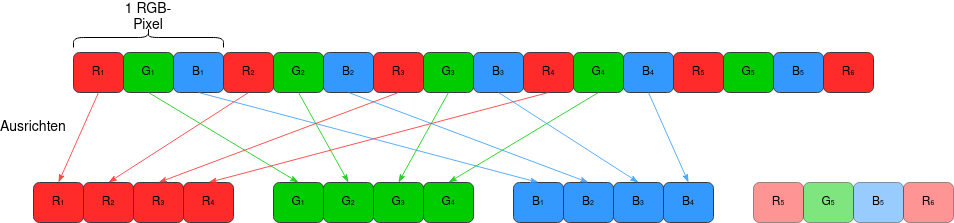

The diagram above was exported from draw.io. Its source (the exported page's mxGraphModel, read from the mxfile embedded in the PNG):
<mxGraphModel dx="909" dy="530" grid="1" gridSize="10" guides="1" tooltips="1" connect="1" arrows="1" fold="1" page="1" pageScale="1" pageWidth="1169" pageHeight="827" math="0" shadow="0">
  <root>
    <mxCell id="0" />
    <mxCell id="1" parent="0" />
    <mxCell id="Kvq_jtvLmPsGuAaBew4n-1" value="R&lt;font style=&quot;font-size: 7px;&quot;&gt;1&lt;/font&gt;" style="rounded=1;whiteSpace=wrap;html=1;fillColor=#FF2B2B;strokeColor=#36393d;" vertex="1" parent="1">
      <mxGeometry x="80" y="140" width="50" height="40" as="geometry" />
    </mxCell>
    <mxCell id="Kvq_jtvLmPsGuAaBew4n-2" value="G&lt;font style=&quot;font-size: 7px;&quot;&gt;1&lt;/font&gt;" style="rounded=1;whiteSpace=wrap;html=1;fillColor=#00CC00;strokeColor=#36393d;" vertex="1" parent="1">
      <mxGeometry x="130" y="140" width="50" height="40" as="geometry" />
    </mxCell>
    <mxCell id="Kvq_jtvLmPsGuAaBew4n-3" value="B&lt;font style=&quot;font-size: 7px;&quot;&gt;1&lt;/font&gt;" style="rounded=1;whiteSpace=wrap;html=1;fillColor=#3399FF;strokeColor=#36393d;" vertex="1" parent="1">
      <mxGeometry x="180" y="140" width="50" height="40" as="geometry" />
    </mxCell>
    <mxCell id="Kvq_jtvLmPsGuAaBew4n-4" value="R&lt;font style=&quot;font-size: 7px;&quot;&gt;2&lt;/font&gt;" style="rounded=1;whiteSpace=wrap;html=1;fillColor=#FF2B2B;strokeColor=#36393d;" vertex="1" parent="1">
      <mxGeometry x="230" y="140" width="50" height="40" as="geometry" />
    </mxCell>
    <mxCell id="Kvq_jtvLmPsGuAaBew4n-5" value="G&lt;font style=&quot;font-size: 7px;&quot;&gt;2&lt;/font&gt;" style="rounded=1;whiteSpace=wrap;html=1;fillColor=#00CC00;strokeColor=#36393d;" vertex="1" parent="1">
      <mxGeometry x="280" y="140" width="50" height="40" as="geometry" />
    </mxCell>
    <mxCell id="Kvq_jtvLmPsGuAaBew4n-6" value="B&lt;font style=&quot;font-size: 7px;&quot;&gt;2&lt;/font&gt;" style="rounded=1;whiteSpace=wrap;html=1;fillColor=#3399FF;strokeColor=#36393d;" vertex="1" parent="1">
      <mxGeometry x="330" y="140" width="50" height="40" as="geometry" />
    </mxCell>
    <mxCell id="Kvq_jtvLmPsGuAaBew4n-7" value="R&lt;font style=&quot;font-size: 7px;&quot;&gt;4&lt;/font&gt;" style="rounded=1;whiteSpace=wrap;html=1;fillColor=#FF2B2B;strokeColor=#36393d;" vertex="1" parent="1">
      <mxGeometry x="530" y="140" width="50" height="40" as="geometry" />
    </mxCell>
    <mxCell id="Kvq_jtvLmPsGuAaBew4n-8" value="G&lt;font style=&quot;font-size: 7px;&quot;&gt;4&lt;/font&gt;" style="rounded=1;whiteSpace=wrap;html=1;fillColor=#00CC00;strokeColor=#36393d;" vertex="1" parent="1">
      <mxGeometry x="580" y="140" width="50" height="40" as="geometry" />
    </mxCell>
    <mxCell id="Kvq_jtvLmPsGuAaBew4n-9" value="B&lt;font style=&quot;font-size: 7px;&quot;&gt;4&lt;/font&gt;" style="rounded=1;whiteSpace=wrap;html=1;fillColor=#3399FF;strokeColor=#36393d;" vertex="1" parent="1">
      <mxGeometry x="630" y="140" width="50" height="40" as="geometry" />
    </mxCell>
    <mxCell id="Kvq_jtvLmPsGuAaBew4n-10" value="R&lt;font style=&quot;font-size: 7px;&quot;&gt;6&lt;/font&gt;" style="rounded=1;whiteSpace=wrap;html=1;fillColor=#FF2B2B;strokeColor=#36393d;" vertex="1" parent="1">
      <mxGeometry x="830" y="140" width="50" height="40" as="geometry" />
    </mxCell>
    <mxCell id="Kvq_jtvLmPsGuAaBew4n-13" value="R&lt;font style=&quot;font-size: 7px;&quot;&gt;5&lt;/font&gt;" style="rounded=1;whiteSpace=wrap;html=1;fillColor=#FF2B2B;strokeColor=#36393d;" vertex="1" parent="1">
      <mxGeometry x="680" y="140" width="50" height="40" as="geometry" />
    </mxCell>
    <mxCell id="Kvq_jtvLmPsGuAaBew4n-14" value="G&lt;font style=&quot;font-size: 7px;&quot;&gt;5&lt;/font&gt;" style="rounded=1;whiteSpace=wrap;html=1;fillColor=#00CC00;strokeColor=#36393d;" vertex="1" parent="1">
      <mxGeometry x="730" y="140" width="50" height="40" as="geometry" />
    </mxCell>
    <mxCell id="Kvq_jtvLmPsGuAaBew4n-15" value="B&lt;font style=&quot;font-size: 7px;&quot;&gt;5&lt;/font&gt;" style="rounded=1;whiteSpace=wrap;html=1;fillColor=#3399FF;strokeColor=#36393d;" vertex="1" parent="1">
      <mxGeometry x="780" y="140" width="50" height="40" as="geometry" />
    </mxCell>
    <mxCell id="Kvq_jtvLmPsGuAaBew4n-16" value="R&lt;font style=&quot;font-size: 7px;&quot;&gt;3&lt;/font&gt;" style="rounded=1;whiteSpace=wrap;html=1;fillColor=#FF2B2B;strokeColor=#36393d;" vertex="1" parent="1">
      <mxGeometry x="380" y="140" width="50" height="40" as="geometry" />
    </mxCell>
    <mxCell id="Kvq_jtvLmPsGuAaBew4n-17" value="G&lt;font style=&quot;font-size: 7px;&quot;&gt;3&lt;/font&gt;" style="rounded=1;whiteSpace=wrap;html=1;fillColor=#00CC00;strokeColor=#36393d;" vertex="1" parent="1">
      <mxGeometry x="430" y="140" width="50" height="40" as="geometry" />
    </mxCell>
    <mxCell id="Kvq_jtvLmPsGuAaBew4n-18" value="B&lt;font style=&quot;font-size: 7px;&quot;&gt;3&lt;/font&gt;" style="rounded=1;whiteSpace=wrap;html=1;fillColor=#3399FF;strokeColor=#36393d;" vertex="1" parent="1">
      <mxGeometry x="480" y="140" width="50" height="40" as="geometry" />
    </mxCell>
    <mxCell id="Kvq_jtvLmPsGuAaBew4n-19" value="R&lt;font style=&quot;font-size: 7px;&quot;&gt;1&lt;/font&gt;" style="rounded=1;whiteSpace=wrap;html=1;fillColor=#FF2B2B;strokeColor=#36393d;" vertex="1" parent="1">
      <mxGeometry x="40" y="270" width="50" height="40" as="geometry" />
    </mxCell>
    <mxCell id="Kvq_jtvLmPsGuAaBew4n-20" value="R&lt;font style=&quot;font-size: 7px;&quot;&gt;2&lt;/font&gt;" style="rounded=1;whiteSpace=wrap;html=1;fillColor=#FF2B2B;strokeColor=#36393d;gradientColor=none;fillStyle=auto;glass=0;shadow=0;" vertex="1" parent="1">
      <mxGeometry x="90" y="270" width="50" height="40" as="geometry" />
    </mxCell>
    <mxCell id="Kvq_jtvLmPsGuAaBew4n-21" value="R&lt;font style=&quot;font-size: 7px;&quot;&gt;4&lt;/font&gt;" style="rounded=1;whiteSpace=wrap;html=1;fillColor=#FF2B2B;strokeColor=#36393d;" vertex="1" parent="1">
      <mxGeometry x="190" y="270" width="50" height="40" as="geometry" />
    </mxCell>
    <mxCell id="Kvq_jtvLmPsGuAaBew4n-22" value="R&lt;font style=&quot;font-size: 7px;&quot;&gt;3&lt;/font&gt;" style="rounded=1;whiteSpace=wrap;html=1;fillColor=#FF2B2B;strokeColor=#36393d;" vertex="1" parent="1">
      <mxGeometry x="140" y="270" width="50" height="40" as="geometry" />
    </mxCell>
    <mxCell id="Kvq_jtvLmPsGuAaBew4n-23" value="G&lt;font style=&quot;font-size: 7px;&quot;&gt;1&lt;/font&gt;" style="rounded=1;whiteSpace=wrap;html=1;fillColor=#00CC00;strokeColor=#36393d;" vertex="1" parent="1">
      <mxGeometry x="280" y="270" width="50" height="40" as="geometry" />
    </mxCell>
    <mxCell id="Kvq_jtvLmPsGuAaBew4n-24" value="G&lt;font style=&quot;font-size: 7px;&quot;&gt;2&lt;/font&gt;" style="rounded=1;whiteSpace=wrap;html=1;fillColor=#00CC00;strokeColor=#36393d;" vertex="1" parent="1">
      <mxGeometry x="330" y="270" width="50" height="40" as="geometry" />
    </mxCell>
    <mxCell id="Kvq_jtvLmPsGuAaBew4n-25" value="G&lt;font style=&quot;font-size: 7px;&quot;&gt;4&lt;/font&gt;" style="rounded=1;whiteSpace=wrap;html=1;fillColor=#00CC00;strokeColor=#36393d;" vertex="1" parent="1">
      <mxGeometry x="430" y="270" width="50" height="40" as="geometry" />
    </mxCell>
    <mxCell id="Kvq_jtvLmPsGuAaBew4n-26" value="G&lt;font style=&quot;font-size: 7px;&quot;&gt;3&lt;/font&gt;" style="rounded=1;whiteSpace=wrap;html=1;fillColor=#00CC00;strokeColor=#36393d;" vertex="1" parent="1">
      <mxGeometry x="380" y="270" width="50" height="40" as="geometry" />
    </mxCell>
    <mxCell id="Kvq_jtvLmPsGuAaBew4n-27" value="B&lt;font style=&quot;font-size: 7px;&quot;&gt;1&lt;/font&gt;" style="rounded=1;whiteSpace=wrap;html=1;fillColor=#3399FF;strokeColor=#36393d;" vertex="1" parent="1">
      <mxGeometry x="520" y="270" width="50" height="40" as="geometry" />
    </mxCell>
    <mxCell id="Kvq_jtvLmPsGuAaBew4n-28" value="B&lt;font style=&quot;font-size: 7px;&quot;&gt;2&lt;/font&gt;" style="rounded=1;whiteSpace=wrap;html=1;fillColor=#3399FF;strokeColor=#36393d;" vertex="1" parent="1">
      <mxGeometry x="570" y="270" width="50" height="40" as="geometry" />
    </mxCell>
    <mxCell id="Kvq_jtvLmPsGuAaBew4n-29" value="B&lt;font style=&quot;font-size: 7px;&quot;&gt;4&lt;/font&gt;" style="rounded=1;whiteSpace=wrap;html=1;fillColor=#3399FF;strokeColor=#36393d;" vertex="1" parent="1">
      <mxGeometry x="670" y="270" width="50" height="40" as="geometry" />
    </mxCell>
    <mxCell id="Kvq_jtvLmPsGuAaBew4n-30" value="B&lt;font style=&quot;font-size: 7px;&quot;&gt;3&lt;/font&gt;" style="rounded=1;whiteSpace=wrap;html=1;fillColor=#3399FF;strokeColor=#36393d;" vertex="1" parent="1">
      <mxGeometry x="620" y="270" width="50" height="40" as="geometry" />
    </mxCell>
    <mxCell id="Kvq_jtvLmPsGuAaBew4n-31" value="" style="endArrow=classicThin;html=1;rounded=0;exitX=0.5;exitY=1;exitDx=0;exitDy=0;entryX=0.5;entryY=0;entryDx=0;entryDy=0;endFill=1;strokeColor=#ff2b2b;opacity=80;" edge="1" parent="1" source="Kvq_jtvLmPsGuAaBew4n-1" target="Kvq_jtvLmPsGuAaBew4n-19">
      <mxGeometry width="50" height="50" relative="1" as="geometry">
        <mxPoint x="330" y="250" as="sourcePoint" />
        <mxPoint x="380" y="200" as="targetPoint" />
      </mxGeometry>
    </mxCell>
    <mxCell id="Kvq_jtvLmPsGuAaBew4n-36" value="" style="endArrow=classicThin;html=1;rounded=0;exitX=0.5;exitY=1;exitDx=0;exitDy=0;entryX=0.5;entryY=0;entryDx=0;entryDy=0;endFill=1;strokeColor=#ff2b2b;opacity=80;" edge="1" parent="1" source="Kvq_jtvLmPsGuAaBew4n-4" target="Kvq_jtvLmPsGuAaBew4n-20">
      <mxGeometry width="50" height="50" relative="1" as="geometry">
        <mxPoint x="115" y="190" as="sourcePoint" />
        <mxPoint x="115" y="330" as="targetPoint" />
      </mxGeometry>
    </mxCell>
    <mxCell id="Kvq_jtvLmPsGuAaBew4n-37" value="" style="endArrow=classicThin;html=1;rounded=0;exitX=0.5;exitY=1;exitDx=0;exitDy=0;entryX=0.5;entryY=0;entryDx=0;entryDy=0;endFill=1;strokeColor=#3399FF;opacity=80;" edge="1" parent="1" source="Kvq_jtvLmPsGuAaBew4n-6" target="Kvq_jtvLmPsGuAaBew4n-28">
      <mxGeometry width="50" height="50" relative="1" as="geometry">
        <mxPoint x="125" y="200" as="sourcePoint" />
        <mxPoint x="125" y="340" as="targetPoint" />
      </mxGeometry>
    </mxCell>
    <mxCell id="Kvq_jtvLmPsGuAaBew4n-38" value="" style="endArrow=classicThin;html=1;rounded=0;exitX=0.5;exitY=1;exitDx=0;exitDy=0;entryX=0.5;entryY=0;entryDx=0;entryDy=0;endFill=1;strokeColor=#00cc00;opacity=80;" edge="1" parent="1" source="Kvq_jtvLmPsGuAaBew4n-5" target="Kvq_jtvLmPsGuAaBew4n-24">
      <mxGeometry width="50" height="50" relative="1" as="geometry">
        <mxPoint x="135" y="210" as="sourcePoint" />
        <mxPoint x="135" y="350" as="targetPoint" />
      </mxGeometry>
    </mxCell>
    <mxCell id="Kvq_jtvLmPsGuAaBew4n-39" value="" style="endArrow=classicThin;html=1;rounded=0;exitX=0.5;exitY=1;exitDx=0;exitDy=0;entryX=0.5;entryY=0;entryDx=0;entryDy=0;endFill=1;strokeColor=#00cc00;opacity=80;" edge="1" parent="1" source="Kvq_jtvLmPsGuAaBew4n-2" target="Kvq_jtvLmPsGuAaBew4n-23">
      <mxGeometry width="50" height="50" relative="1" as="geometry">
        <mxPoint x="145" y="220" as="sourcePoint" />
        <mxPoint x="145" y="360" as="targetPoint" />
      </mxGeometry>
    </mxCell>
    <mxCell id="Kvq_jtvLmPsGuAaBew4n-40" value="" style="endArrow=classicThin;html=1;rounded=0;exitX=0.5;exitY=1;exitDx=0;exitDy=0;entryX=0.5;entryY=0;entryDx=0;entryDy=0;endFill=1;strokeColor=#3399FF;opacity=80;" edge="1" parent="1" source="Kvq_jtvLmPsGuAaBew4n-3" target="Kvq_jtvLmPsGuAaBew4n-27">
      <mxGeometry width="50" height="50" relative="1" as="geometry">
        <mxPoint x="155" y="230" as="sourcePoint" />
        <mxPoint x="155" y="370" as="targetPoint" />
      </mxGeometry>
    </mxCell>
    <mxCell id="Kvq_jtvLmPsGuAaBew4n-44" value="" style="shape=curlyBracket;whiteSpace=wrap;html=1;rounded=1;flipH=1;labelPosition=right;verticalLabelPosition=middle;align=left;verticalAlign=middle;size=0.5;rotation=-90;" vertex="1" parent="1">
      <mxGeometry x="145" y="50" width="20" height="150" as="geometry" />
    </mxCell>
    <mxCell id="Kvq_jtvLmPsGuAaBew4n-45" value="&lt;font style=&quot;font-size: 14px;&quot;&gt;1 RGB-Pixel&lt;font style=&quot;font-size: 14px;&quot;&gt;&lt;br&gt;&lt;/font&gt;&lt;/font&gt;" style="text;html=1;strokeColor=none;fillColor=none;align=center;verticalAlign=middle;whiteSpace=wrap;rounded=0;" vertex="1" parent="1">
      <mxGeometry x="125" y="90" width="60" height="30" as="geometry" />
    </mxCell>
    <mxCell id="Kvq_jtvLmPsGuAaBew4n-104" value="R&lt;font style=&quot;font-size: 7px;&quot;&gt;6&lt;/font&gt;" style="rounded=1;whiteSpace=wrap;html=1;fillColor=#FF2B2B;strokeColor=#36393d;shadow=0;glass=0;opacity=50;" vertex="1" parent="1">
      <mxGeometry x="910" y="270" width="50" height="40" as="geometry" />
    </mxCell>
    <mxCell id="Kvq_jtvLmPsGuAaBew4n-105" value="R&lt;font style=&quot;font-size: 7px;&quot;&gt;5&lt;/font&gt;" style="rounded=1;whiteSpace=wrap;html=1;fillColor=#FF2B2B;strokeColor=#36393d;shadow=0;glass=0;opacity=50;" vertex="1" parent="1">
      <mxGeometry x="760" y="270" width="50" height="40" as="geometry" />
    </mxCell>
    <mxCell id="Kvq_jtvLmPsGuAaBew4n-106" value="G&lt;font style=&quot;font-size: 7px;&quot;&gt;5&lt;/font&gt;" style="rounded=1;whiteSpace=wrap;html=1;fillColor=#00CC00;strokeColor=#36393d;shadow=0;glass=0;opacity=50;" vertex="1" parent="1">
      <mxGeometry x="810" y="270" width="50" height="40" as="geometry" />
    </mxCell>
    <mxCell id="Kvq_jtvLmPsGuAaBew4n-107" value="B&lt;font style=&quot;font-size: 7px;&quot;&gt;5&lt;/font&gt;" style="rounded=1;whiteSpace=wrap;html=1;fillColor=#3399FF;strokeColor=#36393d;shadow=0;glass=0;opacity=50;" vertex="1" parent="1">
      <mxGeometry x="860" y="270" width="50" height="40" as="geometry" />
    </mxCell>
    <mxCell id="Kvq_jtvLmPsGuAaBew4n-108" value="&lt;font style=&quot;font-size: 14px;&quot;&gt;Ausrichten&lt;/font&gt;" style="text;html=1;strokeColor=none;fillColor=none;align=center;verticalAlign=middle;whiteSpace=wrap;rounded=0;" vertex="1" parent="1">
      <mxGeometry x="10" y="200" width="60" height="30" as="geometry" />
    </mxCell>
    <mxCell id="Kvq_jtvLmPsGuAaBew4n-109" value="" style="endArrow=classicThin;html=1;rounded=0;exitX=0.5;exitY=1;exitDx=0;exitDy=0;entryX=0.5;entryY=0;entryDx=0;entryDy=0;endFill=1;strokeColor=#00cc00;opacity=80;" edge="1" parent="1" source="Kvq_jtvLmPsGuAaBew4n-8" target="Kvq_jtvLmPsGuAaBew4n-25">
      <mxGeometry width="50" height="50" relative="1" as="geometry">
        <mxPoint x="315" y="190" as="sourcePoint" />
        <mxPoint x="365" y="280" as="targetPoint" />
      </mxGeometry>
    </mxCell>
    <mxCell id="Kvq_jtvLmPsGuAaBew4n-110" value="" style="endArrow=classicThin;html=1;rounded=0;exitX=0.5;exitY=1;exitDx=0;exitDy=0;entryX=0.5;entryY=0;entryDx=0;entryDy=0;endFill=1;strokeColor=#00cc00;opacity=80;" edge="1" parent="1" source="Kvq_jtvLmPsGuAaBew4n-17" target="Kvq_jtvLmPsGuAaBew4n-26">
      <mxGeometry width="50" height="50" relative="1" as="geometry">
        <mxPoint x="325" y="200" as="sourcePoint" />
        <mxPoint x="375" y="290" as="targetPoint" />
      </mxGeometry>
    </mxCell>
    <mxCell id="Kvq_jtvLmPsGuAaBew4n-111" value="" style="endArrow=classicThin;html=1;rounded=0;exitX=0.5;exitY=1;exitDx=0;exitDy=0;entryX=0.5;entryY=0;entryDx=0;entryDy=0;endFill=1;strokeColor=#ff2b2b;opacity=80;" edge="1" parent="1" source="Kvq_jtvLmPsGuAaBew4n-16" target="Kvq_jtvLmPsGuAaBew4n-22">
      <mxGeometry width="50" height="50" relative="1" as="geometry">
        <mxPoint x="265" y="190" as="sourcePoint" />
        <mxPoint x="125" y="280" as="targetPoint" />
      </mxGeometry>
    </mxCell>
    <mxCell id="Kvq_jtvLmPsGuAaBew4n-112" value="" style="endArrow=classicThin;html=1;rounded=0;exitX=0.5;exitY=1;exitDx=0;exitDy=0;entryX=0.5;entryY=0;entryDx=0;entryDy=0;endFill=1;strokeColor=#ff2b2b;opacity=80;" edge="1" parent="1" source="Kvq_jtvLmPsGuAaBew4n-7" target="Kvq_jtvLmPsGuAaBew4n-21">
      <mxGeometry width="50" height="50" relative="1" as="geometry">
        <mxPoint x="275" y="200" as="sourcePoint" />
        <mxPoint x="135" y="290" as="targetPoint" />
      </mxGeometry>
    </mxCell>
    <mxCell id="Kvq_jtvLmPsGuAaBew4n-113" value="" style="endArrow=classicThin;html=1;rounded=0;exitX=0.5;exitY=1;exitDx=0;exitDy=0;entryX=0.5;entryY=0;entryDx=0;entryDy=0;endFill=1;strokeColor=#3399FF;opacity=80;" edge="1" parent="1" source="Kvq_jtvLmPsGuAaBew4n-18" target="Kvq_jtvLmPsGuAaBew4n-30">
      <mxGeometry width="50" height="50" relative="1" as="geometry">
        <mxPoint x="365" y="190" as="sourcePoint" />
        <mxPoint x="605" y="280" as="targetPoint" />
      </mxGeometry>
    </mxCell>
    <mxCell id="Kvq_jtvLmPsGuAaBew4n-114" value="" style="endArrow=classicThin;html=1;rounded=0;exitX=0.5;exitY=1;exitDx=0;exitDy=0;entryX=0.5;entryY=0;entryDx=0;entryDy=0;endFill=1;strokeColor=#3399FF;opacity=80;" edge="1" parent="1" source="Kvq_jtvLmPsGuAaBew4n-9" target="Kvq_jtvLmPsGuAaBew4n-29">
      <mxGeometry width="50" height="50" relative="1" as="geometry">
        <mxPoint x="515" y="190" as="sourcePoint" />
        <mxPoint x="655" y="280" as="targetPoint" />
      </mxGeometry>
    </mxCell>
  </root>
</mxGraphModel>